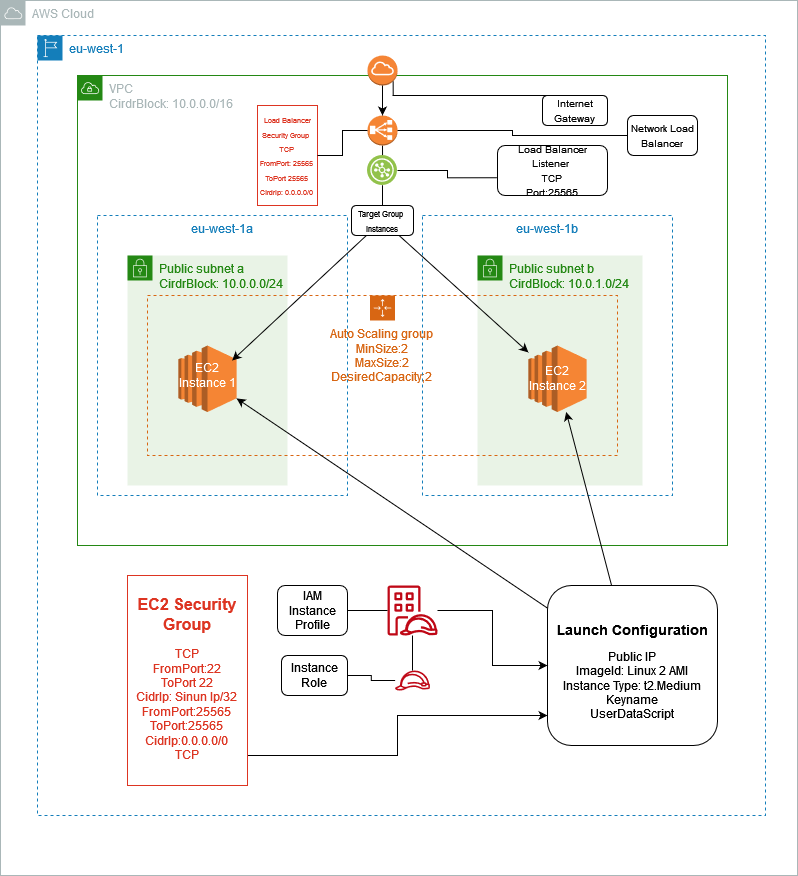

The diagram above was exported from draw.io. Its source (the exported page's mxGraphModel, read from the mxfile embedded in the PNG):
<mxGraphModel dx="1434" dy="734" grid="1" gridSize="10" guides="1" tooltips="1" connect="1" arrows="1" fold="1" page="1" pageScale="1" pageWidth="850" pageHeight="1100" math="0" shadow="0">
  <root>
    <mxCell id="0" />
    <mxCell id="1" parent="0" />
    <mxCell id="TAOECkfaEL6i9ALzN40c-16" value="VPC&lt;br&gt;CirdrBlock: 10.0.0.0/16&lt;br&gt;" style="points=[[0,0],[0.25,0],[0.5,0],[0.75,0],[1,0],[1,0.25],[1,0.5],[1,0.75],[1,1],[0.75,1],[0.5,1],[0.25,1],[0,1],[0,0.75],[0,0.5],[0,0.25]];outlineConnect=0;gradientColor=none;html=1;whiteSpace=wrap;fontSize=12;fontStyle=0;container=1;pointerEvents=0;collapsible=0;recursiveResize=0;shape=mxgraph.aws4.group;grIcon=mxgraph.aws4.group_vpc;strokeColor=#248814;fillColor=none;verticalAlign=top;align=left;spacingLeft=30;fontColor=#AAB7B8;dashed=0;" parent="1" vertex="1">
      <mxGeometry x="120" y="110" width="650" height="470" as="geometry" />
    </mxCell>
    <mxCell id="TAOECkfaEL6i9ALzN40c-14" value="" style="outlineConnect=0;dashed=0;verticalLabelPosition=bottom;verticalAlign=top;align=center;html=1;shape=mxgraph.aws3.internet_gateway;fillColor=#F58536;gradientColor=none;" parent="TAOECkfaEL6i9ALzN40c-16" vertex="1">
      <mxGeometry x="290" y="-20" width="30" height="30" as="geometry" />
    </mxCell>
    <mxCell id="TAOECkfaEL6i9ALzN40c-15" value="AWS Cloud" style="sketch=0;outlineConnect=0;gradientColor=none;html=1;whiteSpace=wrap;fontSize=12;fontStyle=0;shape=mxgraph.aws4.group;grIcon=mxgraph.aws4.group_aws_cloud;strokeColor=#AAB7B8;fillColor=none;verticalAlign=top;align=left;spacingLeft=30;fontColor=#AAB7B8;dashed=0;" parent="TAOECkfaEL6i9ALzN40c-16" vertex="1">
      <mxGeometry x="-77" y="-75" width="797" height="875" as="geometry" />
    </mxCell>
    <mxCell id="hLm-mik7qU94iCeDtOBD-51" value="&lt;font style=&quot;font-size: 10px;&quot;&gt;Internet Gateway&lt;/font&gt;" style="rounded=1;whiteSpace=wrap;html=1;" parent="TAOECkfaEL6i9ALzN40c-16" vertex="1">
      <mxGeometry x="465" y="20" width="65" height="30" as="geometry" />
    </mxCell>
    <mxCell id="hLm-mik7qU94iCeDtOBD-52" style="rounded=0;orthogonalLoop=1;jettySize=auto;html=1;exitX=0.855;exitY=0.855;exitDx=0;exitDy=0;exitPerimeter=0;entryX=0.5;entryY=0;entryDx=0;entryDy=0;endArrow=none;endFill=0;edgeStyle=orthogonalEdgeStyle;" parent="TAOECkfaEL6i9ALzN40c-16" source="TAOECkfaEL6i9ALzN40c-14" target="hLm-mik7qU94iCeDtOBD-51" edge="1">
      <mxGeometry relative="1" as="geometry">
        <Array as="points">
          <mxPoint x="316" y="20" />
          <mxPoint x="512" y="20" />
        </Array>
      </mxGeometry>
    </mxCell>
    <mxCell id="hLm-mik7qU94iCeDtOBD-49" value="&lt;font style=&quot;font-size: 10px;&quot;&gt;Network Load Balancer&lt;/font&gt;" style="rounded=1;whiteSpace=wrap;html=1;" parent="TAOECkfaEL6i9ALzN40c-16" vertex="1">
      <mxGeometry x="550" y="40" width="70" height="40" as="geometry" />
    </mxCell>
    <mxCell id="hLm-mik7qU94iCeDtOBD-59" value="&lt;font style=&quot;font-size: 10px;&quot;&gt;Load Balancer Listener&amp;nbsp;&lt;br&gt;TCP&lt;br&gt;Port:25565&lt;/font&gt;" style="rounded=1;whiteSpace=wrap;html=1;" parent="TAOECkfaEL6i9ALzN40c-16" vertex="1">
      <mxGeometry x="420" y="70" width="110" height="50" as="geometry" />
    </mxCell>
    <mxCell id="tNkIRCQnFnOYSSBwR71c-4" style="edgeStyle=orthogonalEdgeStyle;rounded=0;orthogonalLoop=1;jettySize=auto;html=1;" parent="TAOECkfaEL6i9ALzN40c-16" source="hLm-mik7qU94iCeDtOBD-61" target="hLm-mik7qU94iCeDtOBD-65" edge="1">
      <mxGeometry relative="1" as="geometry">
        <Array as="points">
          <mxPoint x="320" y="680" />
          <mxPoint x="320" y="640" />
        </Array>
      </mxGeometry>
    </mxCell>
    <mxCell id="hLm-mik7qU94iCeDtOBD-61" value="&lt;h2 style=&quot;font-size: 16px;&quot;&gt;&lt;font style=&quot;font-size: 16px;&quot;&gt;EC2 Security Group&lt;/font&gt;&lt;/h2&gt;TCP&lt;br&gt;FromPort:22&lt;br&gt;ToPort 22&lt;br&gt;CidrIp: Sinun Ip/32&lt;br&gt;FromPort:25565&lt;br&gt;ToPort:25565&lt;br&gt;CidrIp:0.0.0.0/0&lt;br&gt;TCP" style="fillColor=none;strokeColor=#DD3522;verticalAlign=top;fontStyle=0;fontColor=#DD3522;whiteSpace=wrap;html=1;" parent="TAOECkfaEL6i9ALzN40c-16" vertex="1">
      <mxGeometry x="50" y="500" width="120" height="210" as="geometry" />
    </mxCell>
    <mxCell id="hLm-mik7qU94iCeDtOBD-65" value="&lt;h2 style=&quot;font-size: 14px;&quot;&gt;&lt;font style=&quot;font-size: 14px;&quot;&gt;Launch Configuration&lt;/font&gt;&lt;/h2&gt;Public IP&lt;br&gt;ImageId: Linux 2 AMI&lt;br&gt;Instance Type: t2.Medium&lt;br&gt;Keyname&lt;br&gt;UserDataScript" style="rounded=1;whiteSpace=wrap;html=1;" parent="TAOECkfaEL6i9ALzN40c-16" vertex="1">
      <mxGeometry x="470" y="510" width="170" height="160" as="geometry" />
    </mxCell>
    <mxCell id="tNkIRCQnFnOYSSBwR71c-3" style="edgeStyle=orthogonalEdgeStyle;rounded=0;orthogonalLoop=1;jettySize=auto;html=1;" parent="TAOECkfaEL6i9ALzN40c-16" source="hLm-mik7qU94iCeDtOBD-3" target="hLm-mik7qU94iCeDtOBD-65" edge="1">
      <mxGeometry relative="1" as="geometry" />
    </mxCell>
    <mxCell id="hLm-mik7qU94iCeDtOBD-3" value="" style="sketch=0;outlineConnect=0;fontColor=#232F3E;gradientColor=none;fillColor=#BF0816;strokeColor=none;dashed=0;verticalLabelPosition=bottom;verticalAlign=top;align=center;html=1;fontSize=12;fontStyle=0;aspect=fixed;pointerEvents=1;shape=mxgraph.aws4.identity_access_management_iam_roles_anywhere;" parent="TAOECkfaEL6i9ALzN40c-16" vertex="1">
      <mxGeometry x="310" y="510" width="50" height="50" as="geometry" />
    </mxCell>
    <mxCell id="hLm-mik7qU94iCeDtOBD-13" style="rounded=0;orthogonalLoop=1;jettySize=auto;html=1;endArrow=none;endFill=0;" parent="TAOECkfaEL6i9ALzN40c-16" source="hLm-mik7qU94iCeDtOBD-76" target="hLm-mik7qU94iCeDtOBD-3" edge="1">
      <mxGeometry relative="1" as="geometry">
        <mxPoint x="274" y="535" as="sourcePoint" />
      </mxGeometry>
    </mxCell>
    <mxCell id="hLm-mik7qU94iCeDtOBD-75" value="Instance Role" style="rounded=1;whiteSpace=wrap;html=1;" parent="TAOECkfaEL6i9ALzN40c-16" vertex="1">
      <mxGeometry x="204" y="580" width="66" height="40" as="geometry" />
    </mxCell>
    <mxCell id="hLm-mik7qU94iCeDtOBD-76" value="IAM Instance Profile" style="rounded=1;whiteSpace=wrap;html=1;" parent="TAOECkfaEL6i9ALzN40c-16" vertex="1">
      <mxGeometry x="200" y="510" width="70" height="50" as="geometry" />
    </mxCell>
    <mxCell id="hLm-mik7qU94iCeDtOBD-53" value="&lt;font style=&quot;font-size: 7px;&quot;&gt;Load Balancer Security Group&amp;nbsp;&lt;br&gt;TCP&lt;br&gt;FromPort: 25565&lt;br&gt;ToPort 25565&lt;br&gt;CirdrIp: 0.0.0.0/0&lt;br&gt;&lt;br&gt;&lt;/font&gt;" style="fillColor=none;strokeColor=#DD3522;verticalAlign=top;fontStyle=0;fontColor=#DD3522;whiteSpace=wrap;html=1;" parent="TAOECkfaEL6i9ALzN40c-16" vertex="1">
      <mxGeometry x="180" y="30" width="60" height="100" as="geometry" />
    </mxCell>
    <mxCell id="TAOECkfaEL6i9ALzN40c-17" value="eu-west-1" style="points=[[0,0],[0.25,0],[0.5,0],[0.75,0],[1,0],[1,0.25],[1,0.5],[1,0.75],[1,1],[0.75,1],[0.5,1],[0.25,1],[0,1],[0,0.75],[0,0.5],[0,0.25]];outlineConnect=0;gradientColor=none;html=1;whiteSpace=wrap;fontSize=12;fontStyle=0;container=1;pointerEvents=0;collapsible=0;recursiveResize=0;shape=mxgraph.aws4.group;grIcon=mxgraph.aws4.group_region;strokeColor=#147EBA;fillColor=none;verticalAlign=top;align=left;spacingLeft=30;fontColor=#147EBA;dashed=1;" parent="1" vertex="1">
      <mxGeometry x="80" y="70" width="728" height="780" as="geometry" />
    </mxCell>
    <mxCell id="TAOECkfaEL6i9ALzN40c-18" value="eu-west-1a" style="fillColor=none;strokeColor=#147EBA;dashed=1;verticalAlign=top;fontStyle=0;fontColor=#147EBA;whiteSpace=wrap;html=1;" parent="TAOECkfaEL6i9ALzN40c-17" vertex="1">
      <mxGeometry x="60" y="180" width="250" height="280" as="geometry" />
    </mxCell>
    <mxCell id="hLm-mik7qU94iCeDtOBD-40" style="edgeStyle=orthogonalEdgeStyle;rounded=0;orthogonalLoop=1;jettySize=auto;html=1;exitX=0.5;exitY=1;exitDx=0;exitDy=0;exitPerimeter=0;entryX=0.502;entryY=0.053;entryDx=0;entryDy=0;entryPerimeter=0;endArrow=none;endFill=0;" parent="TAOECkfaEL6i9ALzN40c-17" source="TAOECkfaEL6i9ALzN40c-11" target="hLm-mik7qU94iCeDtOBD-28" edge="1">
      <mxGeometry relative="1" as="geometry" />
    </mxCell>
    <mxCell id="TAOECkfaEL6i9ALzN40c-11" value="" style="outlineConnect=0;dashed=0;verticalLabelPosition=bottom;verticalAlign=top;align=center;html=1;shape=mxgraph.aws3.classic_load_balancer;fillColor=#F58534;gradientColor=none;" parent="TAOECkfaEL6i9ALzN40c-17" vertex="1">
      <mxGeometry x="330" y="80" width="30" height="30" as="geometry" />
    </mxCell>
    <mxCell id="TAOECkfaEL6i9ALzN40c-8" value="Public subnet a&lt;br&gt;CirdrBlock: 10.0.0.0/24" style="points=[[0,0],[0.25,0],[0.5,0],[0.75,0],[1,0],[1,0.25],[1,0.5],[1,0.75],[1,1],[0.75,1],[0.5,1],[0.25,1],[0,1],[0,0.75],[0,0.5],[0,0.25]];outlineConnect=0;gradientColor=none;html=1;whiteSpace=wrap;fontSize=12;fontStyle=0;container=1;pointerEvents=0;collapsible=0;recursiveResize=0;shape=mxgraph.aws4.group;grIcon=mxgraph.aws4.group_security_group;grStroke=0;strokeColor=#248814;fillColor=#E9F3E6;verticalAlign=top;align=left;spacingLeft=30;fontColor=#248814;dashed=0;" parent="TAOECkfaEL6i9ALzN40c-17" vertex="1">
      <mxGeometry x="90" y="220" width="160" height="230" as="geometry" />
    </mxCell>
    <mxCell id="TAOECkfaEL6i9ALzN40c-9" value="" style="outlineConnect=0;dashed=0;verticalLabelPosition=bottom;verticalAlign=top;align=center;html=1;shape=mxgraph.aws3.ec2;fillColor=#F58534;gradientColor=none;" parent="TAOECkfaEL6i9ALzN40c-17" vertex="1">
      <mxGeometry x="140.88" y="310" width="58.25" height="66.5" as="geometry" />
    </mxCell>
    <mxCell id="hLm-mik7qU94iCeDtOBD-48" style="edgeStyle=orthogonalEdgeStyle;rounded=0;orthogonalLoop=1;jettySize=auto;html=1;entryX=0.5;entryY=0;entryDx=0;entryDy=0;endArrow=none;endFill=0;" parent="TAOECkfaEL6i9ALzN40c-17" source="hLm-mik7qU94iCeDtOBD-28" target="hLm-mik7qU94iCeDtOBD-44" edge="1">
      <mxGeometry relative="1" as="geometry" />
    </mxCell>
    <mxCell id="hLm-mik7qU94iCeDtOBD-28" value="" style="image;aspect=fixed;perimeter=ellipsePerimeter;html=1;align=center;shadow=0;dashed=0;fontColor=#4277BB;labelBackgroundColor=default;fontSize=12;spacingTop=3;image=img/lib/ibm/vpc/LoadBalancerListener.svg;" parent="TAOECkfaEL6i9ALzN40c-17" vertex="1">
      <mxGeometry x="330" y="120" width="30" height="30" as="geometry" />
    </mxCell>
    <mxCell id="hLm-mik7qU94iCeDtOBD-44" value="&lt;font style=&quot;font-size: 8px;&quot;&gt;Target Group&amp;nbsp;&lt;br&gt;Instances&lt;br&gt;&lt;/font&gt;" style="rounded=1;whiteSpace=wrap;html=1;" parent="TAOECkfaEL6i9ALzN40c-17" vertex="1">
      <mxGeometry x="314" y="170" width="62" height="30" as="geometry" />
    </mxCell>
    <mxCell id="TAOECkfaEL6i9ALzN40c-19" value="eu-west-1b" style="fillColor=none;strokeColor=#147EBA;dashed=1;verticalAlign=top;fontStyle=0;fontColor=#147EBA;whiteSpace=wrap;html=1;" parent="1" vertex="1">
      <mxGeometry x="465" y="250" width="250" height="280" as="geometry" />
    </mxCell>
    <mxCell id="TAOECkfaEL6i9ALzN40c-21" value="Public subnet b&lt;br&gt;CirdBlock: 10.0.1.0/24" style="points=[[0,0],[0.25,0],[0.5,0],[0.75,0],[1,0],[1,0.25],[1,0.5],[1,0.75],[1,1],[0.75,1],[0.5,1],[0.25,1],[0,1],[0,0.75],[0,0.5],[0,0.25]];outlineConnect=0;gradientColor=none;html=1;whiteSpace=wrap;fontSize=12;fontStyle=0;container=1;pointerEvents=0;collapsible=0;recursiveResize=0;shape=mxgraph.aws4.group;grIcon=mxgraph.aws4.group_security_group;grStroke=0;strokeColor=#248814;fillColor=#E9F3E6;verticalAlign=top;align=left;spacingLeft=30;fontColor=#248814;dashed=0;" parent="1" vertex="1">
      <mxGeometry x="520" y="290" width="165" height="230" as="geometry" />
    </mxCell>
    <mxCell id="TAOECkfaEL6i9ALzN40c-29" style="edgeStyle=orthogonalEdgeStyle;rounded=0;orthogonalLoop=1;jettySize=auto;html=1;endArrow=classic;endFill=1;" parent="1" source="TAOECkfaEL6i9ALzN40c-14" target="TAOECkfaEL6i9ALzN40c-11" edge="1">
      <mxGeometry relative="1" as="geometry" />
    </mxCell>
    <mxCell id="TAOECkfaEL6i9ALzN40c-38" value="Auto Scaling group&lt;br&gt;MinSize:2&lt;br&gt;MaxSize:2&lt;br&gt;DesiredCapacity;2" style="points=[[0,0],[0.25,0],[0.5,0],[0.75,0],[1,0],[1,0.25],[1,0.5],[1,0.75],[1,1],[0.75,1],[0.5,1],[0.25,1],[0,1],[0,0.75],[0,0.5],[0,0.25]];outlineConnect=0;gradientColor=none;html=1;whiteSpace=wrap;fontSize=12;fontStyle=0;container=1;pointerEvents=0;collapsible=0;recursiveResize=0;shape=mxgraph.aws4.groupCenter;grIcon=mxgraph.aws4.group_auto_scaling_group;grStroke=1;strokeColor=#D86613;fillColor=none;verticalAlign=top;align=center;fontColor=#D86613;dashed=1;spacingTop=25;" parent="1" vertex="1">
      <mxGeometry x="190" y="330" width="470" height="160" as="geometry" />
    </mxCell>
    <mxCell id="TAOECkfaEL6i9ALzN40c-23" value="" style="outlineConnect=0;dashed=0;verticalLabelPosition=bottom;verticalAlign=top;align=center;html=1;shape=mxgraph.aws3.ec2;fillColor=#F58534;gradientColor=none;" parent="TAOECkfaEL6i9ALzN40c-38" vertex="1">
      <mxGeometry x="380.88" y="50" width="58.25" height="66.5" as="geometry" />
    </mxCell>
    <mxCell id="hLm-mik7qU94iCeDtOBD-10" value="&lt;font color=&quot;#ffffff&quot;&gt;EC2 Instance 2&lt;/font&gt;" style="text;html=1;strokeColor=none;fillColor=none;align=center;verticalAlign=middle;whiteSpace=wrap;rounded=0;" parent="TAOECkfaEL6i9ALzN40c-38" vertex="1">
      <mxGeometry x="380" y="68.25" width="60" height="30" as="geometry" />
    </mxCell>
    <mxCell id="hLm-mik7qU94iCeDtOBD-8" value="&lt;font color=&quot;#ffffff&quot;&gt;EC2 Instance 1&lt;/font&gt;" style="text;html=1;strokeColor=none;fillColor=none;align=center;verticalAlign=middle;whiteSpace=wrap;rounded=0;" parent="TAOECkfaEL6i9ALzN40c-38" vertex="1">
      <mxGeometry x="30" y="65" width="60" height="30" as="geometry" />
    </mxCell>
    <mxCell id="hLm-mik7qU94iCeDtOBD-50" style="edgeStyle=orthogonalEdgeStyle;rounded=0;orthogonalLoop=1;jettySize=auto;html=1;entryX=0;entryY=0.5;entryDx=0;entryDy=0;endArrow=none;endFill=0;" parent="1" source="TAOECkfaEL6i9ALzN40c-11" target="hLm-mik7qU94iCeDtOBD-49" edge="1">
      <mxGeometry relative="1" as="geometry" />
    </mxCell>
    <mxCell id="hLm-mik7qU94iCeDtOBD-60" style="edgeStyle=orthogonalEdgeStyle;rounded=0;orthogonalLoop=1;jettySize=auto;html=1;entryX=-0.005;entryY=0.645;entryDx=0;entryDy=0;entryPerimeter=0;endArrow=none;endFill=0;" parent="1" source="hLm-mik7qU94iCeDtOBD-28" target="hLm-mik7qU94iCeDtOBD-59" edge="1">
      <mxGeometry relative="1" as="geometry" />
    </mxCell>
    <mxCell id="hLm-mik7qU94iCeDtOBD-71" value="" style="sketch=0;outlineConnect=0;fontColor=#232F3E;gradientColor=none;fillColor=#BF0816;strokeColor=none;dashed=0;verticalLabelPosition=bottom;verticalAlign=top;align=center;html=1;fontSize=12;fontStyle=0;aspect=fixed;pointerEvents=1;shape=mxgraph.aws4.role;" parent="1" vertex="1">
      <mxGeometry x="437.27" y="705" width="35.45" height="20" as="geometry" />
    </mxCell>
    <mxCell id="hLm-mik7qU94iCeDtOBD-72" value="" style="edgeStyle=orthogonalEdgeStyle;rounded=0;orthogonalLoop=1;jettySize=auto;html=1;endArrow=none;endFill=0;" parent="1" source="hLm-mik7qU94iCeDtOBD-71" target="hLm-mik7qU94iCeDtOBD-3" edge="1">
      <mxGeometry relative="1" as="geometry" />
    </mxCell>
    <mxCell id="hLm-mik7qU94iCeDtOBD-74" style="edgeStyle=orthogonalEdgeStyle;rounded=0;orthogonalLoop=1;jettySize=auto;html=1;endArrow=none;endFill=0;" parent="1" source="hLm-mik7qU94iCeDtOBD-75" target="hLm-mik7qU94iCeDtOBD-71" edge="1">
      <mxGeometry relative="1" as="geometry">
        <mxPoint x="400" y="715.0434782608697" as="sourcePoint" />
      </mxGeometry>
    </mxCell>
    <mxCell id="hLm-mik7qU94iCeDtOBD-58" style="edgeStyle=orthogonalEdgeStyle;rounded=0;orthogonalLoop=1;jettySize=auto;html=1;entryX=1;entryY=0.5;entryDx=0;entryDy=0;endArrow=none;endFill=0;" parent="1" source="TAOECkfaEL6i9ALzN40c-11" target="hLm-mik7qU94iCeDtOBD-53" edge="1">
      <mxGeometry relative="1" as="geometry" />
    </mxCell>
    <mxCell id="tNkIRCQnFnOYSSBwR71c-1" style="rounded=0;orthogonalLoop=1;jettySize=auto;html=1;" parent="1" source="hLm-mik7qU94iCeDtOBD-65" target="TAOECkfaEL6i9ALzN40c-23" edge="1">
      <mxGeometry relative="1" as="geometry" />
    </mxCell>
    <mxCell id="tNkIRCQnFnOYSSBwR71c-2" style="rounded=0;orthogonalLoop=1;jettySize=auto;html=1;" parent="1" source="hLm-mik7qU94iCeDtOBD-65" target="TAOECkfaEL6i9ALzN40c-9" edge="1">
      <mxGeometry relative="1" as="geometry" />
    </mxCell>
    <mxCell id="tNkIRCQnFnOYSSBwR71c-5" style="rounded=0;orthogonalLoop=1;jettySize=auto;html=1;entryX=0.911;entryY=0;entryDx=0;entryDy=0;entryPerimeter=0;" parent="1" source="hLm-mik7qU94iCeDtOBD-44" target="hLm-mik7qU94iCeDtOBD-8" edge="1">
      <mxGeometry relative="1" as="geometry" />
    </mxCell>
    <mxCell id="tNkIRCQnFnOYSSBwR71c-6" style="rounded=0;orthogonalLoop=1;jettySize=auto;html=1;" parent="1" source="hLm-mik7qU94iCeDtOBD-44" target="TAOECkfaEL6i9ALzN40c-23" edge="1">
      <mxGeometry relative="1" as="geometry" />
    </mxCell>
  </root>
</mxGraphModel>